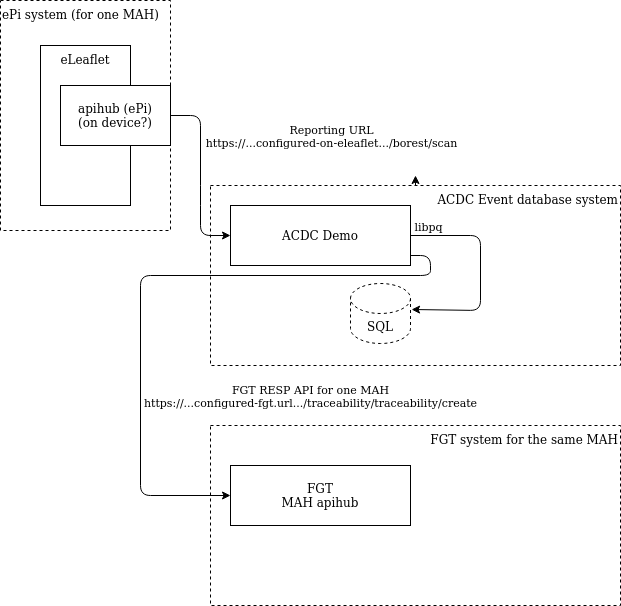

The diagram above was exported from draw.io. Its source (the exported page's mxGraphModel, read from the mxfile embedded in the PNG):
<mxGraphModel dx="1364" dy="749" grid="1" gridSize="10" guides="1" tooltips="1" connect="1" arrows="1" fold="1" page="1" pageScale="1" pageWidth="827" pageHeight="1169" math="0" shadow="0">
  <root>
    <mxCell id="0" />
    <mxCell id="1" parent="0" />
    <mxCell id="e2F6-o-PGaTnW7iOZB0_-18" value="&lt;div&gt;FGT system for the same MAH&lt;br&gt;&lt;/div&gt;" style="rounded=0;whiteSpace=wrap;html=1;dashed=1;align=right;horizontal=1;verticalAlign=top;" vertex="1" parent="1">
      <mxGeometry x="320" y="450" width="410" height="180" as="geometry" />
    </mxCell>
    <mxCell id="e2F6-o-PGaTnW7iOZB0_-9" style="edgeStyle=orthogonalEdgeStyle;rounded=0;orthogonalLoop=1;jettySize=auto;html=1;exitX=0.5;exitY=0;exitDx=0;exitDy=0;" edge="1" parent="1" source="e2F6-o-PGaTnW7iOZB0_-8">
      <mxGeometry relative="1" as="geometry">
        <mxPoint x="525" y="200" as="targetPoint" />
      </mxGeometry>
    </mxCell>
    <mxCell id="e2F6-o-PGaTnW7iOZB0_-8" value="&lt;div&gt;ACDC Event database system&lt;/div&gt;" style="rounded=0;whiteSpace=wrap;html=1;dashed=1;align=right;horizontal=1;verticalAlign=top;" vertex="1" parent="1">
      <mxGeometry x="320" y="210" width="410" height="180" as="geometry" />
    </mxCell>
    <mxCell id="e2F6-o-PGaTnW7iOZB0_-7" value="&lt;div align=&quot;left&quot;&gt;ePi system (for one MAH)&lt;br&gt;&lt;/div&gt;" style="rounded=0;whiteSpace=wrap;html=1;dashed=1;align=left;horizontal=1;verticalAlign=top;" vertex="1" parent="1">
      <mxGeometry x="110" y="25" width="170" height="230" as="geometry" />
    </mxCell>
    <mxCell id="HXzSJLemfUGUgir5mVIP-2" value="FGT&lt;br&gt;MAH apihub" style="rounded=0;whiteSpace=wrap;html=1;" parent="1" vertex="1">
      <mxGeometry x="340" y="490" width="180" height="60" as="geometry" />
    </mxCell>
    <mxCell id="HXzSJLemfUGUgir5mVIP-3" value="eLeaflet" style="rounded=0;whiteSpace=wrap;html=1;verticalAlign=top;" parent="1" vertex="1">
      <mxGeometry x="150" y="70" width="90" height="160" as="geometry" />
    </mxCell>
    <mxCell id="HXzSJLemfUGUgir5mVIP-28" value="" style="endArrow=classic;html=1;entryX=0;entryY=0.5;entryDx=0;entryDy=0;exitX=1;exitY=0.5;exitDx=0;exitDy=0;" parent="1" source="HXzSJLemfUGUgir5mVIP-1" target="e2F6-o-PGaTnW7iOZB0_-1" edge="1">
      <mxGeometry width="50" height="50" relative="1" as="geometry">
        <mxPoint x="580" y="270" as="sourcePoint" />
        <mxPoint x="320" y="270" as="targetPoint" />
        <Array as="points">
          <mxPoint x="310" y="140" />
          <mxPoint x="310" y="220" />
          <mxPoint x="310" y="260" />
        </Array>
      </mxGeometry>
    </mxCell>
    <mxCell id="HXzSJLemfUGUgir5mVIP-39" value="Reporting URL&lt;br&gt;https://...configured-on-eleaflet.../borest/scan" style="edgeLabel;html=1;align=center;verticalAlign=middle;resizable=0;points=[];" parent="HXzSJLemfUGUgir5mVIP-28" vertex="1" connectable="0">
      <mxGeometry x="-0.9622" y="1" relative="1" as="geometry">
        <mxPoint x="157" y="21" as="offset" />
      </mxGeometry>
    </mxCell>
    <mxCell id="HXzSJLemfUGUgir5mVIP-1" value="apihub (ePi)&lt;br&gt;(on device?)" style="rounded=0;whiteSpace=wrap;html=1;" parent="1" vertex="1">
      <mxGeometry x="170" y="110" width="110" height="60" as="geometry" />
    </mxCell>
    <mxCell id="e2F6-o-PGaTnW7iOZB0_-1" value="ACDC Demo" style="rounded=0;whiteSpace=wrap;html=1;" vertex="1" parent="1">
      <mxGeometry x="340" y="230" width="180" height="60" as="geometry" />
    </mxCell>
    <mxCell id="e2F6-o-PGaTnW7iOZB0_-2" value="" style="endArrow=classic;html=1;entryX=1.006;entryY=0.4;entryDx=0;entryDy=0;exitX=1;exitY=0.5;exitDx=0;exitDy=0;entryPerimeter=0;" edge="1" parent="1" source="e2F6-o-PGaTnW7iOZB0_-1">
      <mxGeometry width="50" height="50" relative="1" as="geometry">
        <mxPoint x="290" y="150" as="sourcePoint" />
        <mxPoint x="521.0799999999999" y="334" as="targetPoint" />
        <Array as="points">
          <mxPoint x="590" y="260" />
          <mxPoint x="590" y="335" />
        </Array>
      </mxGeometry>
    </mxCell>
    <mxCell id="e2F6-o-PGaTnW7iOZB0_-3" value="libpq" style="edgeLabel;html=1;align=center;verticalAlign=middle;resizable=0;points=[];" vertex="1" connectable="0" parent="e2F6-o-PGaTnW7iOZB0_-2">
      <mxGeometry x="-0.9622" y="1" relative="1" as="geometry">
        <mxPoint x="13.71" y="-9" as="offset" />
      </mxGeometry>
    </mxCell>
    <mxCell id="e2F6-o-PGaTnW7iOZB0_-4" value="" style="endArrow=classic;html=1;entryX=0;entryY=0.5;entryDx=0;entryDy=0;" edge="1" parent="1" target="HXzSJLemfUGUgir5mVIP-2">
      <mxGeometry width="50" height="50" relative="1" as="geometry">
        <mxPoint x="520" y="280" as="sourcePoint" />
        <mxPoint x="531.0799999999999" y="344" as="targetPoint" />
        <Array as="points">
          <mxPoint x="540" y="280" />
          <mxPoint x="540" y="300" />
          <mxPoint x="250" y="300" />
          <mxPoint x="250" y="520" />
        </Array>
      </mxGeometry>
    </mxCell>
    <mxCell id="e2F6-o-PGaTnW7iOZB0_-5" value="FGT RESP API for one MAH&lt;br&gt;https://...configured-fgt.url.../traceability/traceability/create" style="edgeLabel;html=1;align=center;verticalAlign=middle;resizable=0;points=[];" vertex="1" connectable="0" parent="e2F6-o-PGaTnW7iOZB0_-4">
      <mxGeometry x="-0.9622" y="1" relative="1" as="geometry">
        <mxPoint x="-113" y="141" as="offset" />
      </mxGeometry>
    </mxCell>
    <mxCell id="e2F6-o-PGaTnW7iOZB0_-13" value="SQL" style="shape=cylinder3;whiteSpace=wrap;html=1;boundedLbl=1;backgroundOutline=1;size=15;dashed=1;" vertex="1" parent="1">
      <mxGeometry x="460" y="308" width="60" height="60" as="geometry" />
    </mxCell>
  </root>
</mxGraphModel>